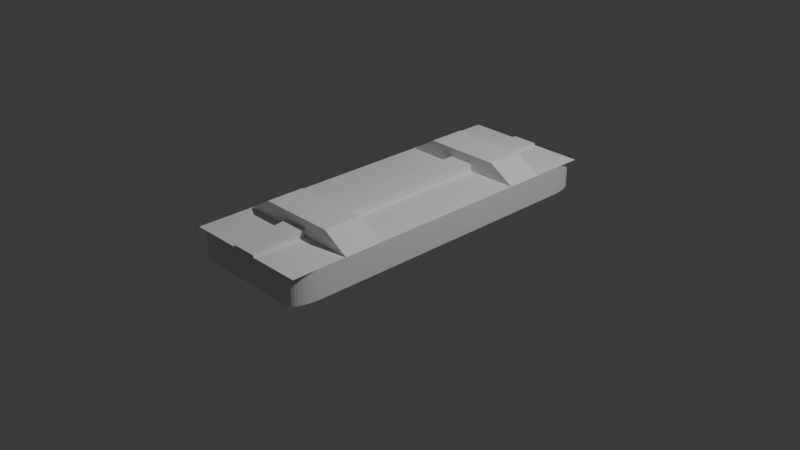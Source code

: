 # Source: ammo_crate.blend  (saved by Blender 4.1.23; exported with 4.5.12 LTS)
import bpy
from mathutils import Matrix  # noqa: F401  (used for matrix-valued properties, if any)

bpy.ops.wm.read_factory_settings(use_empty=True)
scene = bpy.context.scene
scene.name = 'Scene'

# ---- collections
col_collection = bpy.data.collections.new('Collection'); scene.collection.children.link(col_collection)

# ---- world
world_world = bpy.data.worlds.new('World'); scene.world = world_world
world_world.use_nodes = True; world_world.node_tree.nodes.clear()
_N = world_world.node_tree.nodes; _L = world_world.node_tree.links
n0 = _N.new('ShaderNodeOutputWorld'); n0.name = 'World Output'; n0.location = (300, 300)
n1 = _N.new('ShaderNodeBackground'); n1.name = 'Background'; n1.location = (10, 300)
n1.inputs[0].default_value = (0.05088, 0.05088, 0.05088, 1.0)
_L.new(n1.outputs[0], n0.inputs[0])
n0.is_active_output = True
world_world.color = (0.05088, 0.05088, 0.05088)
world_world.use_sun_shadow = False
world_world.sun_shadow_jitter_overblur = 0.0

# ---- cameras
cam_camera = bpy.data.cameras.new('Camera')
cam_camera.clip_end = 100.0
cam_camera.ortho_scale = 7.314

# ---- lights
light_light = bpy.data.lights.new('Light', 'POINT')
light_light.transmission_factor = 0.0
light_light.energy = 1000.0
light_light.shadow_soft_size = 0.1
light_light.shadow_maximum_resolution = 0.006
light_light.use_absolute_resolution = True

# ---- meshes
me_plane = bpy.data.meshes.new('Plane')
me_plane.from_pydata([(-0.7787, -0.7787, 0.1532), (0.7787, -0.7787, 0.1532), (-0.7787, 0.7787, 0.1532), (0.7787, 0.7787, 0.1532), (-0.7787, 0.7787, -0.1177), (-0.7787, -0.7787, -0.1177), (0.7787, -0.7787, -0.1177), (0.7787, 0.7787, -0.1177), (-1.003, -1.005, 0.1551), (1.003, -1.005, 0.1551), (-1.003, 1.005, 0.1551), (1.003, 1.005, 0.1551), (-1.003, 0.6897, 0.1551), (-1.003, 0.4694, 0.1551), (-1.003, -0.4694, 0.1551), (-1.003, -0.6897, 0.1551), (1.003, -0.6897, 0.1551), (1.003, -0.4694, 0.1551), (1.003, 0.4694, 0.1551), (1.003, 0.6897, 0.1551), (-1.003, 0.6897, 0.1508), (-1.003, 0.4694, 0.1508), (-1.003, -0.4694, 0.1508), (-1.003, -0.6897, 0.1508), (1.003, -0.6897, 0.1508), (1.003, -0.4694, 0.1508), (1.003, 0.4694, 0.1508), (1.003, 0.6897, 0.1508), (-0.5961, -1.005, 0.1551), (0.5961, -1.005, 0.1551), (0.5961, 1.005, 0.1551), (-0.5961, 1.005, 0.1551), (0.5961, -0.6897, 0.1551), (-0.5961, -0.6897, 0.1551), (0.5961, -0.4694, 0.1551), (-0.5961, -0.4694, 0.1551), (0.5961, 0.4694, 0.1551), (-0.5961, 0.4694, 0.1551), (0.5961, 0.6897, 0.1551), (-0.5961, 0.6897, 0.1551), (0.5961, -0.6897, 0.3272), (-0.5961, -0.6897, 0.3272), (0.5961, -0.4694, 0.3272), (-0.5961, -0.4694, 0.3272), (0.5961, 0.4694, 0.3272), (-0.5961, 0.4694, 0.3272), (0.5961, 0.6897, 0.3272), (-0.5961, 0.6897, 0.3272), (-0.1987, -1.005, 0.1551), (0.1987, -1.005, 0.1551), (0.1987, 1.005, 0.1551), (-0.1987, 1.005, 0.1551), (0.1987, -0.6897, 0.1551), (-0.1987, -0.6897, 0.1551), (0.1987, -0.4694, 0.1551), (-0.1987, -0.4694, 0.1551), (0.1987, 0.4694, 0.1551), (-0.1987, 0.4694, 0.1551), (0.1987, 0.6897, 0.1551), (-0.1987, 0.6897, 0.1551), (0.1987, -0.6897, 0.3272), (-0.1987, -0.6897, 0.3272), (0.1987, -0.4694, 0.3272), (-0.1987, -0.4694, 0.3272), (0.1987, 0.4694, 0.3272), (-0.1987, 0.4694, 0.3272), (0.1987, 0.6897, 0.3272), (-0.1987, 0.6897, 0.3272), (-0.1987, -1.005, 0.1773), (0.1987, -1.005, 0.1773), (0.1987, 1.005, 0.1773), (-0.1987, 1.005, 0.1773), (0.1987, -0.6897, 0.231), (-0.1987, -0.6897, 0.231), (0.1987, -0.4694, 0.231), (-0.1987, -0.4694, 0.231), (0.1987, 0.4694, 0.231), (-0.1987, 0.4694, 0.231), (0.1987, 0.6897, 0.231), (-0.1987, 0.6897, 0.231), (-0.8361, -1.0, -0.1532), (-1.0, -0.8361, -0.1532), (-0.8645, -0.9975, -0.1532), (-0.8921, -0.9901, -0.1532), (-0.918, -0.978, -0.1532), (-0.9414, -0.9616, -0.1532), (-0.9616, -0.9414, -0.1532), (-0.978, -0.918, -0.1532), (-0.9901, -0.8921, -0.1532), (-0.9975, -0.8645, -0.1532), (1.0, -0.8361, -0.1532), (0.8361, -1.0, -0.1532), (0.9975, -0.8645, -0.1532), (0.9901, -0.8921, -0.1532), (0.978, -0.918, -0.1532), (0.9616, -0.9414, -0.1532), (0.9414, -0.9616, -0.1532), (0.918, -0.978, -0.1532), (0.8921, -0.9901, -0.1532), (0.8645, -0.9975, -0.1532), (-1.0, 0.8361, -0.1532), (-0.8361, 1.0, -0.1532), (-0.9975, 0.8645, -0.1532), (-0.9901, 0.8921, -0.1532), (-0.978, 0.918, -0.1532), (-0.9616, 0.9414, -0.1532), (-0.9414, 0.9616, -0.1532), (-0.918, 0.978, -0.1532), (-0.8921, 0.9901, -0.1532), (-0.8645, 0.9975, -0.1532), (0.8361, 1.0, -0.1532), (1.0, 0.8361, -0.1532), (0.8645, 0.9975, -0.1532), (0.8921, 0.9901, -0.1532), (0.918, 0.978, -0.1532), (0.9414, 0.9616, -0.1532), (0.9616, 0.9414, -0.1532), (0.978, 0.918, -0.1532), (0.9901, 0.8921, -0.1532), (0.9975, 0.8645, -0.1532), (-1.0, -0.8361, 0.1532), (-0.8361, -1.0, 0.1532), (-0.8841, -0.8841, 0.1532), (-0.9975, -0.8645, 0.1532), (-0.9901, -0.8921, 0.1532), (-0.978, -0.918, 0.1532), (-0.9616, -0.9414, 0.1532), (-0.9414, -0.9616, 0.1532), (-0.918, -0.978, 0.1532), (-0.8921, -0.9901, 0.1532), (-0.8645, -0.9975, 0.1532), (0.8361, -1.0, 0.1532), (1.0, -0.8361, 0.1532), (0.8841, -0.8841, 0.1532), (0.8645, -0.9975, 0.1532), (0.8921, -0.9901, 0.1532), (0.918, -0.978, 0.1532), (0.9414, -0.9616, 0.1532), (0.9616, -0.9414, 0.1532), (0.978, -0.918, 0.1532), (0.9901, -0.8921, 0.1532), (0.9975, -0.8645, 0.1532), (-0.8361, 1.0, 0.1532), (-1.0, 0.8361, 0.1532), (-0.8841, 0.8841, 0.1532), (-0.8645, 0.9975, 0.1532), (-0.8921, 0.9901, 0.1532), (-0.918, 0.978, 0.1532), (-0.9414, 0.9616, 0.1532), (-0.9616, 0.9414, 0.1532), (-0.978, 0.918, 0.1532), (-0.9901, 0.8921, 0.1532), (-0.9975, 0.8645, 0.1532), (1.0, 0.8361, 0.1532), (0.8361, 1.0, 0.1532), (0.8841, 0.8841, 0.1532), (0.9975, 0.8645, 0.1532), (0.9901, 0.8921, 0.1532), (0.978, 0.918, 0.1532), (0.9616, 0.9414, 0.1532), (0.9414, 0.9616, 0.1532), (0.918, 0.978, 0.1532), (0.8921, 0.9901, 0.1532), (0.8645, 0.9975, 0.1532)], [], [(80, 91, 131, 121), (155, 154, 142, 144, 2, 3), (144, 143, 120, 122, 0, 2), (90, 111, 153, 132), (110, 101, 142, 154), (80, 82, 83, 84, 85, 86, 87, 88, 89, 81, 100, 102, 103, 104, 105, 106, 107, 108, 109, 101, 110, 112, 113, 114, 115, 116, 117, 118, 119, 111, 90, 92, 93, 94, 95, 96, 97, 98, 99, 91), (3, 2, 4, 7), (122, 121, 131, 133, 1, 0), (133, 132, 153, 155, 3, 1), (5, 6, 7, 4), (0, 1, 6, 5), (1, 3, 7, 6), (2, 0, 5, 4), (38, 19, 11, 30), (29, 9, 16, 32), (14, 15, 23, 22), (34, 17, 18, 36), (16, 17, 25, 24), (40, 24, 25, 42), (44, 26, 27, 46), (12, 13, 21, 20), (36, 18, 26, 44), (32, 16, 24, 40), (39, 12, 20, 47), (35, 14, 22, 43), (18, 19, 27, 26), (17, 34, 42, 25), (55, 35, 43, 63), (19, 38, 46, 27), (59, 39, 47, 67), (15, 33, 41, 23), (52, 32, 40, 60), (13, 37, 45, 21), (56, 36, 44, 64), (21, 45, 47, 20), (64, 44, 46, 66), (23, 41, 43, 22), (60, 40, 42, 62), (14, 35, 37, 13), (54, 34, 36, 56), (8, 28, 33, 15), (49, 29, 32, 52), (12, 39, 31, 10), (58, 38, 30, 50), (39, 59, 51, 31), (57, 55, 75, 77), (28, 48, 53, 33), (51, 59, 79, 71), (35, 55, 57, 37), (50, 51, 71, 70), (41, 61, 63, 43), (61, 60, 62, 63), (45, 65, 67, 47), (65, 64, 66, 67), (37, 57, 65, 45), (57, 56, 64, 65), (33, 53, 61, 41), (53, 52, 60, 61), (38, 58, 66, 46), (58, 59, 67, 66), (34, 54, 62, 42), (54, 55, 63, 62), (79, 78, 70, 71), (68, 69, 72, 73), (75, 74, 76, 77), (55, 54, 74, 75), (58, 50, 70, 78), (59, 58, 78, 79), (48, 49, 69, 68), (54, 56, 76, 74), (52, 53, 73, 72), (53, 48, 68, 73), (56, 57, 77, 76), (49, 52, 72, 69), (120, 123, 122), (123, 124, 122), (124, 125, 122), (125, 126, 122), (126, 127, 122), (127, 128, 122), (128, 129, 122), (129, 130, 122), (130, 121, 122), (131, 134, 133), (134, 135, 133), (135, 136, 133), (136, 137, 133), (137, 138, 133), (138, 139, 133), (139, 140, 133), (140, 141, 133), (141, 132, 133), (142, 145, 144), (145, 146, 144), (146, 147, 144), (147, 148, 144), (148, 149, 144), (149, 150, 144), (150, 151, 144), (151, 152, 144), (152, 143, 144), (153, 156, 155), (156, 157, 155), (157, 158, 155), (158, 159, 155), (159, 160, 155), (160, 161, 155), (161, 162, 155), (162, 163, 155), (163, 154, 155), (100, 143, 152, 102), (102, 152, 151, 103), (103, 151, 150, 104), (104, 150, 149, 105), (105, 149, 148, 106), (106, 148, 147, 107), (107, 147, 146, 108), (108, 146, 145, 109), (109, 145, 142, 101), (153, 111, 119, 156), (156, 119, 118, 157), (157, 118, 117, 158), (158, 117, 116, 159), (159, 116, 115, 160), (160, 115, 114, 161), (161, 114, 113, 162), (162, 113, 112, 163), (163, 112, 110, 154), (90, 132, 141, 92), (92, 141, 140, 93), (93, 140, 139, 94), (94, 139, 138, 95), (95, 138, 137, 96), (96, 137, 136, 97), (97, 136, 135, 98), (98, 135, 134, 99), (99, 134, 131, 91), (120, 81, 89, 123), (123, 89, 88, 124), (124, 88, 87, 125), (125, 87, 86, 126), (126, 86, 85, 127), (127, 85, 84, 128), (128, 84, 83, 129), (129, 83, 82, 130), (130, 82, 80, 121), (100, 81, 120, 143)])
_uv = me_plane.uv_layers.new(name='UVMap')
_uv.uv.foreach_set('vector', [0.08196, 0.0, 0.918, 0.0, 0.918, 0.0, 0.08196, 0.0, 1.0, 1.0, 0.918, 1.0, 0.08196, 1.0, 0.0, 1.0, 0.0, 1.0, 1.0, 1.0, 0.0, 1.0, 0.0, 0.918, 0.0, 0.08196, 0.0, 0.0, 0.0, 0.0, 0.0, 1.0, 1.0, 0.08196, 1.0, 0.918, 1.0, 0.918, 1.0, 0.08196, 0.918, 1.0, 0.08196, 1.0, 0.08196, 1.0, 0.918, 1.0, 0.08196, 0.0, 0.06773, 0.0004151, 0.05393, 0.001648, 0.04098, 0.00366, 0.02928, 0.006392, 0.006392, 0.02928, 0.00366, 0.04098, 0.001648, 0.05393, 0.0004151, 0.06773, 0.0, 0.08196, 0.0, 0.918, 0.0004151, 0.9323, 0.001648, 0.9461, 0.00366, 0.959, 0.006392, 0.9707, 0.02928, 0.9936, 0.04098, 0.9963, 0.05393, 0.9984, 0.06773, 0.9996, 0.08196, 1.0, 0.918, 1.0, 0.9323, 0.9996, 0.9461, 0.9984, 0.959, 0.9963, 0.9707, 0.9936, 0.9936, 0.9707, 0.9963, 0.959, 0.9984, 0.9461, 0.9996, 0.9323, 1.0, 0.918, 1.0, 0.08196, 0.9996, 0.06773, 0.9984, 0.05393, 0.9963, 0.04098, 0.9936, 0.02928, 0.9707, 0.006392, 0.959, 0.00366, 0.9461, 0.001648, 0.9323, 0.0004151, 0.918, 0.0, 1.0, 1.0, 0.0, 1.0, 0.0, 1.0, 1.0, 1.0, 0.0, 0.0, 0.08196, 0.0, 0.918, 0.0, 1.0, 0.0, 1.0, 0.0, 0.0, 0.0, 1.0, 0.0, 1.0, 0.08196, 1.0, 0.918, 1.0, 1.0, 1.0, 1.0, 1.0, 0.0, 0.0, 0.0, 1.0, 0.0, 1.0, 1.0, 0.0, 1.0, 0.0, 0.0, 1.0, 0.0, 1.0, 0.0, 0.0, 0.0, 1.0, 0.0, 1.0, 1.0, 1.0, 1.0, 1.0, 0.0, 0.0, 1.0, 0.0, 0.0, 0.0, 0.0, 0.0, 1.0, 0.6667, 0.8, 1.0, 0.8, 1.0, 1.0, 0.6667, 1.0, 0.6667, 0.0, 1.0, 0.0, 1.0, 0.2, 0.6667, 0.2, 0.0, 0.0, 0.0, 0.0, 0.0, 0.0, 0.0, 0.0, 0.6667, 0.4, 1.0, 0.4, 1.0, 0.6, 0.6667, 0.6, 0.0, 0.0, 0.0, 0.0, 0.0, 0.0, 0.0, 0.0, 0.6667, 0.2, 1.0, 0.2, 1.0, 0.4, 0.6667, 0.4, 0.6667, 0.6, 1.0, 0.6, 1.0, 0.8, 0.6667, 0.8, 0.0, 0.0, 0.0, 0.0, 0.0, 0.0, 0.0, 0.0, 0.6667, 0.6, 1.0, 0.6, 1.0, 0.6, 0.6667, 0.6, 0.6667, 0.2, 1.0, 0.2, 1.0, 0.2, 0.6667, 0.2, 0.3333, 0.8, 0.0, 0.8, 0.0, 0.8, 0.3333, 0.8, 0.3333, 0.4, 0.0, 0.4, 0.0, 0.4, 0.3333, 0.4, 0.0, 0.0, 0.0, 0.0, 0.0, 0.0, 0.0, 0.0, 1.0, 0.4, 0.6667, 0.4, 0.6667, 0.4, 1.0, 0.4, 0.4444, 0.4, 0.3333, 0.4, 0.3333, 0.4, 0.4444, 0.4, 1.0, 0.8, 0.6667, 0.8, 0.6667, 0.8, 1.0, 0.8, 0.4444, 0.8, 0.3333, 0.8, 0.3333, 0.8, 0.4444, 0.8, 0.0, 0.2, 0.3333, 0.2, 0.3333, 0.2, 0.0, 0.2, 0.5556, 0.2, 0.6667, 0.2, 0.6667, 0.2, 0.5556, 0.2, 0.0, 0.6, 0.3333, 0.6, 0.3333, 0.6, 0.0, 0.6, 0.5556, 0.6, 0.6667, 0.6, 0.6667, 0.6, 0.5556, 0.6, 0.0, 0.6, 0.3333, 0.6, 0.3333, 0.8, 0.0, 0.8, 0.5556, 0.6, 0.6667, 0.6, 0.6667, 0.8, 0.5556, 0.8, 0.0, 0.2, 0.3333, 0.2, 0.3333, 0.4, 0.0, 0.4, 0.5556, 0.2, 0.6667, 0.2, 0.6667, 0.4, 0.5556, 0.4, 0.0, 0.4, 0.3333, 0.4, 0.3333, 0.6, 0.0, 0.6, 0.5556, 0.4, 0.6667, 0.4, 0.6667, 0.6, 0.5556, 0.6, 0.0, 0.0, 0.3333, 0.0, 0.3333, 0.2, 0.0, 0.2, 0.5556, 0.0, 0.6667, 0.0, 0.6667, 0.2, 0.5556, 0.2, 0.0, 0.8, 0.3333, 0.8, 0.3333, 1.0, 0.0, 1.0, 0.5556, 0.8, 0.6667, 0.8, 0.6667, 1.0, 0.5556, 1.0, 0.3333, 0.8, 0.4444, 0.8, 0.4444, 1.0, 0.3333, 1.0, 0.4444, 0.6, 0.4444, 0.4, 0.4444, 0.4, 0.4444, 0.6, 0.3333, 0.0, 0.4444, 0.0, 0.4444, 0.2, 0.3333, 0.2, 0.4444, 1.0, 0.4444, 0.8, 0.4444, 0.8, 0.4444, 1.0, 0.3333, 0.4, 0.4444, 0.4, 0.4444, 0.6, 0.3333, 0.6, 0.0, 0.0, 0.0, 0.0, 0.0, 0.0, 0.0, 0.0, 0.3333, 0.2, 0.4444, 0.2, 0.4444, 0.4, 0.3333, 0.4, 0.4444, 0.2, 0.5556, 0.2, 0.5556, 0.4, 0.4444, 0.4, 0.3333, 0.6, 0.4444, 0.6, 0.4444, 0.8, 0.3333, 0.8, 0.4444, 0.6, 0.5556, 0.6, 0.5556, 0.8, 0.4444, 0.8, 0.3333, 0.6, 0.4444, 0.6, 0.4444, 0.6, 0.3333, 0.6, 0.4444, 0.6, 0.5556, 0.6, 0.5556, 0.6, 0.4444, 0.6, 0.3333, 0.2, 0.4444, 0.2, 0.4444, 0.2, 0.3333, 0.2, 0.4444, 0.2, 0.5556, 0.2, 0.5556, 0.2, 0.4444, 0.2, 0.6667, 0.8, 0.5556, 0.8, 0.5556, 0.8, 0.6667, 0.8, 0.5556, 0.8, 0.4444, 0.8, 0.4444, 0.8, 0.5556, 0.8, 0.6667, 0.4, 0.5556, 0.4, 0.5556, 0.4, 0.6667, 0.4, 0.5556, 0.4, 0.4444, 0.4, 0.4444, 0.4, 0.5556, 0.4, 0.4444, 0.8, 0.5556, 0.8, 0.5556, 1.0, 0.4444, 1.0, 0.4444, 0.0, 0.5556, 0.0, 0.5556, 0.2, 0.4444, 0.2, 0.4444, 0.4, 0.5556, 0.4, 0.5556, 0.6, 0.4444, 0.6, 0.4444, 0.4, 0.5556, 0.4, 0.5556, 0.4, 0.4444, 0.4, 0.5556, 0.8, 0.5556, 1.0, 0.5556, 1.0, 0.5556, 0.8, 0.4444, 0.8, 0.5556, 0.8, 0.5556, 0.8, 0.4444, 0.8, 0.0, 0.0, 0.0, 0.0, 0.0, 0.0, 0.0, 0.0, 0.5556, 0.4, 0.5556, 0.6, 0.5556, 0.6, 0.5556, 0.4, 0.5556, 0.2, 0.4444, 0.2, 0.4444, 0.2, 0.5556, 0.2, 0.4444, 0.2, 0.4444, 0.0, 0.4444, 0.0, 0.4444, 0.2, 0.5556, 0.6, 0.4444, 0.6, 0.4444, 0.6, 0.5556, 0.6, 0.5556, 0.0, 0.5556, 0.2, 0.5556, 0.2, 0.5556, 0.0, 0.0, 0.08196, 0.0, 0.06773, 0.0, 0.0, 0.0, 0.06773, 0.0, 0.05393, 0.0, 0.0, 0.0, 0.05393, 0.0, 0.04098, 0.0, 0.0, 0.0, 0.04098, 0.0, 0.02928, 0.0, 0.0, 0.0, 0.02928, 0.0, 0.01918, 0.0, 0.0, 0.0, 0.01918, 0.0, 0.01098, 0.0, 0.0, 0.0, 0.01098, 0.0, 0.004943, 0.0, 0.0, 0.0, 0.004943, 0.0, 0.001245, 0.0, 0.0, 0.0, 0.001245, 0.0, 0.0, 0.0, 0.0, 0.918, 0.0, 0.9323, 0.0, 1.0, 0.0, 0.9323, 0.0, 0.9461, 0.0, 1.0, 0.0, 0.9461, 0.0, 0.959, 0.0, 1.0, 0.0, 0.959, 0.0, 0.9707, 0.0, 1.0, 0.0, 0.9707, 0.0, 0.9808, 0.0, 1.0, 0.0, 0.9808, 0.0, 0.989, 0.0, 1.0, 0.0, 0.989, 0.0, 0.9951, 0.0, 1.0, 0.0, 0.9951, 0.0, 0.9988, 0.0, 1.0, 0.0, 0.9988, 0.0, 1.0, 0.0, 1.0, 0.0, 0.08196, 1.0, 0.06773, 1.0, 0.0, 1.0, 0.06773, 1.0, 0.05393, 1.0, 0.0, 1.0, 0.05393, 1.0, 0.04098, 1.0, 0.0, 1.0, 0.04098, 1.0, 0.02928, 1.0, 0.0, 1.0, 0.02928, 1.0, 0.01918, 1.0, 0.0, 1.0, 0.01918, 1.0, 0.01098, 1.0, 0.0, 1.0, 0.01098, 1.0, 0.004943, 1.0, 0.0, 1.0, 0.004943, 1.0, 0.001245, 1.0, 0.0, 1.0, 0.001245, 1.0, 0.0, 1.0, 0.0, 1.0, 1.0, 0.918, 1.0, 0.9323, 1.0, 1.0, 1.0, 0.9323, 1.0, 0.9461, 1.0, 1.0, 1.0, 0.9461, 1.0, 0.959, 1.0, 1.0, 1.0, 0.959, 1.0, 0.9707, 1.0, 1.0, 1.0, 0.9707, 1.0, 0.9808, 1.0, 1.0, 1.0, 0.9808, 1.0, 0.989, 1.0, 1.0, 1.0, 0.989, 1.0, 0.9951, 1.0, 1.0, 1.0, 0.9951, 1.0, 0.9988, 1.0, 1.0, 1.0, 0.9988, 1.0, 1.0, 1.0, 1.0, 0.0, 0.918, 0.0, 0.918, 0.0, 0.9323, 0.0004151, 0.9323, 0.0004151, 0.9323, 0.0, 0.9323, 0.0, 0.9461, 0.001648, 0.9461, 0.001648, 0.9461, 0.0, 0.9461, 0.0, 0.959, 0.00366, 0.959, 0.00366, 0.959, 0.0, 0.959, 0.0, 0.9707, 0.006392, 0.9707, 0.006392, 0.9707, 0.0, 0.9707, 0.02928, 1.0, 0.02928, 0.9936, 0.02928, 0.9936, 0.02928, 1.0, 0.04098, 1.0, 0.04098, 0.9963, 0.04098, 0.9963, 0.04098, 1.0, 0.05393, 1.0, 0.05393, 0.9984, 0.05393, 0.9984, 0.05393, 1.0, 0.06773, 1.0, 0.06773, 0.9996, 0.06773, 0.9996, 0.06773, 1.0, 0.08196, 1.0, 0.08196, 1.0, 1.0, 0.918, 1.0, 0.918, 0.9996, 0.9323, 1.0, 0.9323, 1.0, 0.9323, 0.9996, 0.9323, 0.9984, 0.9461, 1.0, 0.9461, 1.0, 0.9461, 0.9984, 0.9461, 0.9963, 0.959, 1.0, 0.959, 1.0, 0.959, 0.9963, 0.959, 0.9936, 0.9707, 1.0, 0.9707, 1.0, 0.9707, 0.9936, 0.9707, 0.9707, 0.9936, 0.9707, 1.0, 0.9707, 1.0, 0.9707, 0.9936, 0.959, 0.9963, 0.959, 1.0, 0.959, 1.0, 0.959, 0.9963, 0.9461, 0.9984, 0.9461, 1.0, 0.9461, 1.0, 0.9461, 0.9984, 0.9323, 0.9996, 0.9323, 1.0, 0.9323, 1.0, 0.9323, 0.9996, 0.918, 1.0, 0.918, 1.0, 1.0, 0.08196, 1.0, 0.08196, 1.0, 0.06773, 0.9996, 0.06773, 0.9996, 0.06773, 1.0, 0.06773, 1.0, 0.05393, 0.9984, 0.05393, 0.9984, 0.05393, 1.0, 0.05393, 1.0, 0.04098, 0.9963, 0.04098, 0.9963, 0.04098, 1.0, 0.04098, 1.0, 0.02928, 0.9936, 0.02928, 0.9936, 0.02928, 1.0, 0.02928, 0.9707, 0.0, 0.9707, 0.006392, 0.9707, 0.006392, 0.9707, 0.0, 0.959, 0.0, 0.959, 0.00366, 0.959, 0.00366, 0.959, 0.0, 0.9461, 0.0, 0.9461, 0.001648, 0.9461, 0.001648, 0.9461, 0.0, 0.9323, 0.0, 0.9323, 0.0004151, 0.9323, 0.0004151, 0.9323, 0.0, 0.918, 0.0, 0.918, 0.0, 0.0, 0.08196, 0.0, 0.08196, 0.0004151, 0.06773, 0.0, 0.06773, 0.0, 0.06773, 0.0004151, 0.06773, 0.001648, 0.05393, 0.0, 0.05393, 0.0, 0.05393, 0.001648, 0.05393, 0.00366, 0.04098, 0.0, 0.04098, 0.0, 0.04098, 0.00366, 0.04098, 0.006392, 0.02928, 0.0, 0.02928, 0.0, 0.02928, 0.006392, 0.02928, 0.02928, 0.006392, 0.02928, 0.0, 0.02928, 0.0, 0.02928, 0.006392, 0.04098, 0.00366, 0.04098, 0.0, 0.04098, 0.0, 0.04098, 0.00366, 0.05393, 0.001648, 0.05393, 0.0, 0.05393, 0.0, 0.05393, 0.001648, 0.06773, 0.0004151, 0.06773, 0.0, 0.06773, 0.0, 0.06773, 0.0004151, 0.08196, 0.0, 0.08196, 0.0, 0.0, 0.918, 0.0, 0.08196, 0.0, 0.08196, 0.0, 0.918])
me_plane.update()

# ---- objects
ob_light = bpy.data.objects.new('Light', light_light)
ob_camera = bpy.data.objects.new('Camera', cam_camera)
ob_plane = bpy.data.objects.new('Plane', me_plane)

# ---- transforms, parenting, visibility, modifiers, constraints
ob_light.location = (4.076, 1.005, 5.904)
ob_light.rotation_euler = (0.6503, 0.05522, 1.866)
ob_light.lock_rotations_4d = False
ob_light.empty_display_type = 'ARROWS'
ob_light.color = (0.0, 0.0, 0.0, 0.0)
ob_light.lineart.crease_threshold = 0.0
ob_camera.location = (7.359, -6.926, 4.958)
ob_camera.rotation_euler = (1.109, 0.0, 0.8149)
ob_camera.lock_rotations_4d = False
ob_camera.empty_display_type = 'ARROWS'
ob_camera.color = (0.0, 0.0, 0.0, 0.0)
ob_camera.display_type = 'WIRE'
ob_camera.lineart.crease_threshold = 0.0
ob_plane.location = (0.0, 0.0, 0.1532)
ob_plane.scale = (0.7018, 1.9, 1.0)

# ---- collection membership
col_collection.objects.link(ob_light)
col_collection.objects.link(ob_camera)
col_collection.objects.link(ob_plane)

# ---- scene / render settings (as saved in the file)
scene.camera = ob_camera
scene.frame_start = 1; scene.frame_end = 250; scene.frame_set(1)
scene.render.engine = 'BLENDER_EEVEE_NEXT'
scene.cycles.sampling_pattern = 'TABULATED_SOBOL'
scene.eevee.ray_tracing_options.trace_max_roughness = 0.0
bpy.context.view_layer.update()
